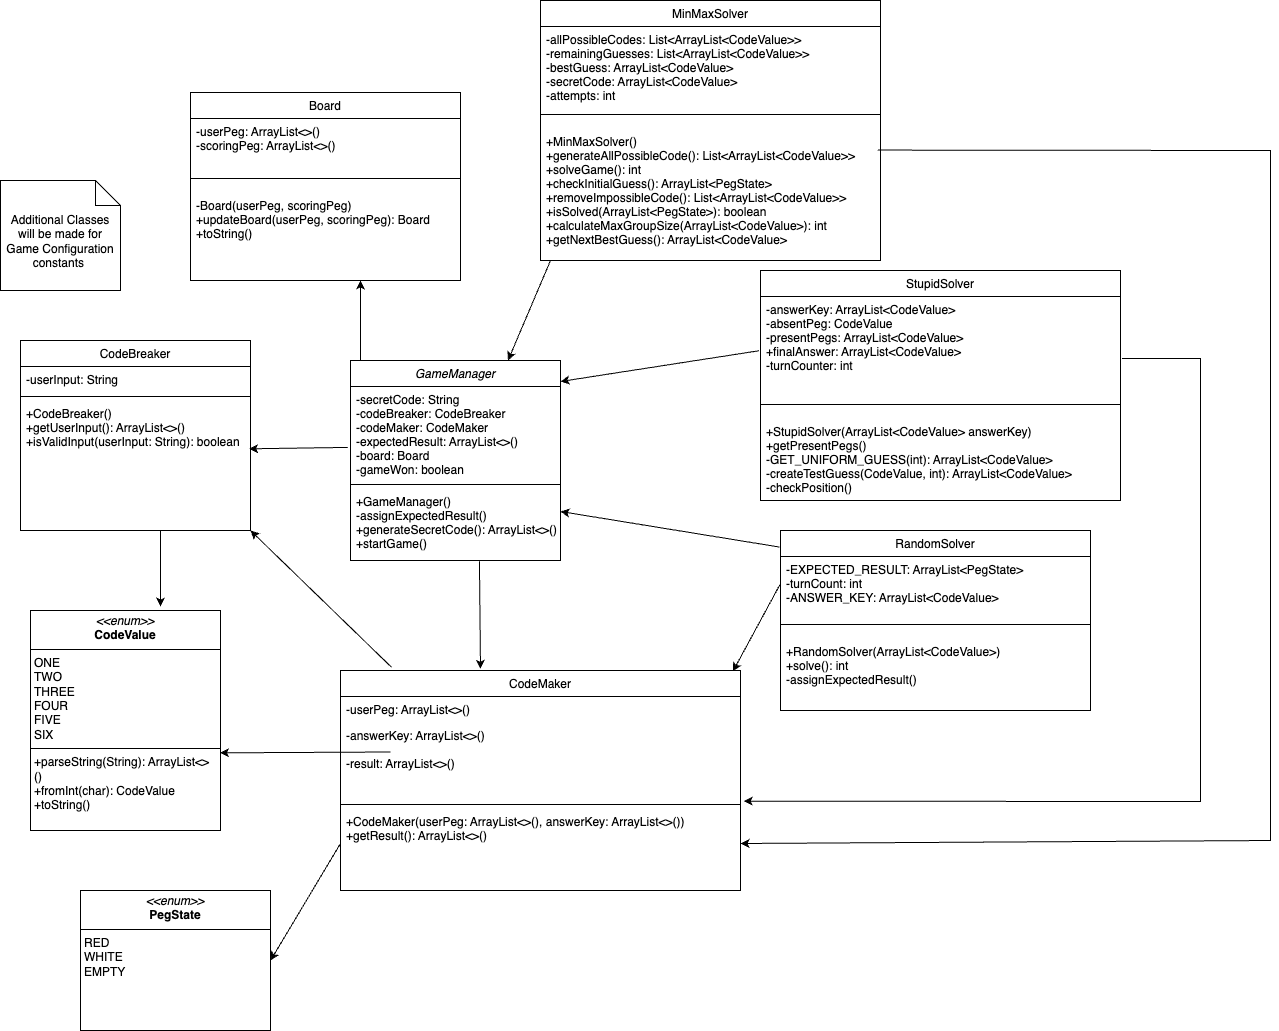

The diagram above was exported from draw.io. Its source (the exported page's mxGraphModel, read from the mxfile embedded in the PNG):
<mxGraphModel dx="1706" dy="2033" grid="1" gridSize="10" guides="1" tooltips="1" connect="1" arrows="1" fold="1" page="1" pageScale="1" pageWidth="827" pageHeight="1169" math="0" shadow="0">
  <root>
    <mxCell id="WIyWlLk6GJQsqaUBKTNV-0" />
    <mxCell id="WIyWlLk6GJQsqaUBKTNV-1" parent="WIyWlLk6GJQsqaUBKTNV-0" />
    <mxCell id="zkfFHV4jXpPFQw0GAbJ--0" value="GameManager" style="swimlane;fontStyle=2;align=center;verticalAlign=top;childLayout=stackLayout;horizontal=1;startSize=26;horizontalStack=0;resizeParent=1;resizeLast=0;collapsible=1;marginBottom=0;rounded=0;shadow=0;strokeWidth=1;" parent="WIyWlLk6GJQsqaUBKTNV-1" vertex="1">
      <mxGeometry x="470" y="80" width="210" height="200" as="geometry">
        <mxRectangle x="230" y="140" width="160" height="26" as="alternateBounds" />
      </mxGeometry>
    </mxCell>
    <mxCell id="zkfFHV4jXpPFQw0GAbJ--1" value="-secretCode: String&#10;-codeBreaker: CodeBreaker &#10;-codeMaker: CodeMaker&#10;-expectedResult: ArrayList&lt;&gt;()&#10;-board: Board&#10;-gameWon: boolean " style="text;align=left;verticalAlign=top;spacingLeft=4;spacingRight=4;overflow=hidden;rotatable=0;points=[[0,0.5],[1,0.5]];portConstraint=eastwest;" parent="zkfFHV4jXpPFQw0GAbJ--0" vertex="1">
      <mxGeometry y="26" width="210" height="94" as="geometry" />
    </mxCell>
    <mxCell id="zkfFHV4jXpPFQw0GAbJ--4" value="" style="line;html=1;strokeWidth=1;align=left;verticalAlign=middle;spacingTop=-1;spacingLeft=3;spacingRight=3;rotatable=0;labelPosition=right;points=[];portConstraint=eastwest;" parent="zkfFHV4jXpPFQw0GAbJ--0" vertex="1">
      <mxGeometry y="120" width="210" height="8" as="geometry" />
    </mxCell>
    <mxCell id="zkfFHV4jXpPFQw0GAbJ--5" value="+GameManager()&#10;-assignExpectedResult()&#10;+generateSecretCode(): ArrayList&lt;&gt;()&#10;+startGame()&#10;" style="text;align=left;verticalAlign=top;spacingLeft=4;spacingRight=4;overflow=hidden;rotatable=0;points=[[0,0.5],[1,0.5]];portConstraint=eastwest;" parent="zkfFHV4jXpPFQw0GAbJ--0" vertex="1">
      <mxGeometry y="128" width="210" height="70" as="geometry" />
    </mxCell>
    <mxCell id="zkfFHV4jXpPFQw0GAbJ--6" value="CodeMaker" style="swimlane;fontStyle=0;align=center;verticalAlign=top;childLayout=stackLayout;horizontal=1;startSize=26;horizontalStack=0;resizeParent=1;resizeLast=0;collapsible=1;marginBottom=0;rounded=0;shadow=0;strokeWidth=1;" parent="WIyWlLk6GJQsqaUBKTNV-1" vertex="1">
      <mxGeometry x="460" y="390" width="400" height="220" as="geometry">
        <mxRectangle x="130" y="380" width="160" height="26" as="alternateBounds" />
      </mxGeometry>
    </mxCell>
    <mxCell id="zkfFHV4jXpPFQw0GAbJ--7" value="-userPeg: ArrayList&lt;&gt;() " style="text;align=left;verticalAlign=top;spacingLeft=4;spacingRight=4;overflow=hidden;rotatable=0;points=[[0,0.5],[1,0.5]];portConstraint=eastwest;" parent="zkfFHV4jXpPFQw0GAbJ--6" vertex="1">
      <mxGeometry y="26" width="400" height="26" as="geometry" />
    </mxCell>
    <mxCell id="zkfFHV4jXpPFQw0GAbJ--8" value="-answerKey: ArrayList&lt;&gt;()&#10;&#10;-result: ArrayList&lt;&gt;()&#10;&#10;&#10;&#10;" style="text;align=left;verticalAlign=top;spacingLeft=4;spacingRight=4;overflow=hidden;rotatable=0;points=[[0,0.5],[1,0.5]];portConstraint=eastwest;rounded=0;shadow=0;html=0;" parent="zkfFHV4jXpPFQw0GAbJ--6" vertex="1">
      <mxGeometry y="52" width="400" height="78" as="geometry" />
    </mxCell>
    <mxCell id="zkfFHV4jXpPFQw0GAbJ--9" value="" style="line;html=1;strokeWidth=1;align=left;verticalAlign=middle;spacingTop=-1;spacingLeft=3;spacingRight=3;rotatable=0;labelPosition=right;points=[];portConstraint=eastwest;" parent="zkfFHV4jXpPFQw0GAbJ--6" vertex="1">
      <mxGeometry y="130" width="400" height="8" as="geometry" />
    </mxCell>
    <mxCell id="khQm02Zji7VSH35i60dv-9" value="+CodeMaker(userPeg: ArrayList&lt;&gt;(), answerKey: ArrayList&lt;&gt;())&#10;+getResult(): ArrayList&lt;&gt;()&#10;&#10;" style="text;align=left;verticalAlign=top;spacingLeft=4;spacingRight=4;overflow=hidden;rotatable=0;points=[[0,0.5],[1,0.5]];portConstraint=eastwest;rounded=0;shadow=0;html=0;" parent="zkfFHV4jXpPFQw0GAbJ--6" vertex="1">
      <mxGeometry y="138" width="400" height="70" as="geometry" />
    </mxCell>
    <mxCell id="zkfFHV4jXpPFQw0GAbJ--17" value="CodeBreaker" style="swimlane;fontStyle=0;align=center;verticalAlign=top;childLayout=stackLayout;horizontal=1;startSize=26;horizontalStack=0;resizeParent=1;resizeLast=0;collapsible=1;marginBottom=0;rounded=0;shadow=0;strokeWidth=1;" parent="WIyWlLk6GJQsqaUBKTNV-1" vertex="1">
      <mxGeometry x="140" y="60" width="230" height="190" as="geometry">
        <mxRectangle x="550" y="140" width="160" height="26" as="alternateBounds" />
      </mxGeometry>
    </mxCell>
    <mxCell id="zkfFHV4jXpPFQw0GAbJ--19" value="-userInput: String  " style="text;align=left;verticalAlign=top;spacingLeft=4;spacingRight=4;overflow=hidden;rotatable=0;points=[[0,0.5],[1,0.5]];portConstraint=eastwest;rounded=0;shadow=0;html=0;" parent="zkfFHV4jXpPFQw0GAbJ--17" vertex="1">
      <mxGeometry y="26" width="230" height="26" as="geometry" />
    </mxCell>
    <mxCell id="zkfFHV4jXpPFQw0GAbJ--23" value="" style="line;html=1;strokeWidth=1;align=left;verticalAlign=middle;spacingTop=-1;spacingLeft=3;spacingRight=3;rotatable=0;labelPosition=right;points=[];portConstraint=eastwest;" parent="zkfFHV4jXpPFQw0GAbJ--17" vertex="1">
      <mxGeometry y="52" width="230" height="8" as="geometry" />
    </mxCell>
    <mxCell id="zkfFHV4jXpPFQw0GAbJ--24" value="+CodeBreaker()&#10;+getUserInput(): ArrayList&lt;&gt;()&#10;+isValidInput(userInput: String): boolean &#10;&#10;" style="text;align=left;verticalAlign=top;spacingLeft=4;spacingRight=4;overflow=hidden;rotatable=0;points=[[0,0.5],[1,0.5]];portConstraint=eastwest;" parent="zkfFHV4jXpPFQw0GAbJ--17" vertex="1">
      <mxGeometry y="60" width="230" height="70" as="geometry" />
    </mxCell>
    <mxCell id="khQm02Zji7VSH35i60dv-0" value="Board" style="swimlane;fontStyle=0;align=center;verticalAlign=top;childLayout=stackLayout;horizontal=1;startSize=26;horizontalStack=0;resizeParent=1;resizeLast=0;collapsible=1;marginBottom=0;rounded=0;shadow=0;strokeWidth=1;" parent="WIyWlLk6GJQsqaUBKTNV-1" vertex="1">
      <mxGeometry x="310" y="-188" width="270" height="188" as="geometry">
        <mxRectangle x="130" y="380" width="160" height="26" as="alternateBounds" />
      </mxGeometry>
    </mxCell>
    <mxCell id="FMqhHnMPMfREMra57qky-13" value="-userPeg: ArrayList&lt;&gt;()&#10;-scoringPeg: ArrayList&lt;&gt;()&#10;" style="text;align=left;verticalAlign=top;spacingLeft=4;spacingRight=4;overflow=hidden;rotatable=0;points=[[0,0.5],[1,0.5]];portConstraint=eastwest;" parent="khQm02Zji7VSH35i60dv-0" vertex="1">
      <mxGeometry y="26" width="270" height="46" as="geometry" />
    </mxCell>
    <mxCell id="khQm02Zji7VSH35i60dv-3" value="" style="line;html=1;strokeWidth=1;align=left;verticalAlign=middle;spacingTop=-1;spacingLeft=3;spacingRight=3;rotatable=0;labelPosition=right;points=[];portConstraint=eastwest;" parent="khQm02Zji7VSH35i60dv-0" vertex="1">
      <mxGeometry y="72" width="270" height="28" as="geometry" />
    </mxCell>
    <mxCell id="khQm02Zji7VSH35i60dv-5" value="-Board(userPeg, scoringPeg)&#10;+updateBoard(userPeg, scoringPeg): Board&#10;+toString()" style="text;align=left;verticalAlign=top;spacingLeft=4;spacingRight=4;overflow=hidden;rotatable=0;points=[[0,0.5],[1,0.5]];portConstraint=eastwest;" parent="khQm02Zji7VSH35i60dv-0" vertex="1">
      <mxGeometry y="100" width="270" height="62" as="geometry" />
    </mxCell>
    <mxCell id="khQm02Zji7VSH35i60dv-6" value="&lt;p style=&quot;margin:0px;margin-top:4px;text-align:center;&quot;&gt;&lt;i&gt;&amp;lt;&amp;lt;enum&amp;gt;&amp;gt;&lt;/i&gt;&lt;br&gt;&lt;b&gt;PegState&lt;/b&gt;&lt;/p&gt;&lt;hr size=&quot;1&quot; style=&quot;border-style:solid;&quot;&gt;&lt;p style=&quot;margin:0px;margin-left:4px;&quot;&gt;RED&lt;br&gt;WHITE&lt;br&gt;EMPTY&amp;nbsp;&lt;/p&gt;&lt;p style=&quot;margin:0px;margin-left:4px;&quot;&gt;&lt;br&gt;&lt;/p&gt;" style="verticalAlign=top;align=left;overflow=fill;html=1;whiteSpace=wrap;" parent="WIyWlLk6GJQsqaUBKTNV-1" vertex="1">
      <mxGeometry x="200" y="610" width="190" height="140" as="geometry" />
    </mxCell>
    <mxCell id="khQm02Zji7VSH35i60dv-43" value="&lt;p style=&quot;margin:0px;margin-top:4px;text-align:center;&quot;&gt;&lt;i&gt;&amp;lt;&amp;lt;enum&amp;gt;&amp;gt;&lt;/i&gt;&lt;br&gt;&lt;b&gt;CodeValue&lt;/b&gt;&lt;/p&gt;&lt;hr size=&quot;1&quot; style=&quot;border-style:solid;&quot;&gt;&lt;p style=&quot;margin:0px;margin-left:4px;&quot;&gt;ONE&lt;br&gt;TWO&lt;br&gt;THREE&lt;br&gt;FOUR&lt;br&gt;FIVE&lt;br&gt;SIX&lt;/p&gt;&lt;hr size=&quot;1&quot; style=&quot;border-style:solid;&quot;&gt;&lt;p style=&quot;margin:0px;margin-left:4px;&quot;&gt;+parseString(String): ArrayList&amp;lt;&amp;gt;()&amp;nbsp;&lt;br&gt;+fromInt(char): CodeValue&lt;/p&gt;&lt;p style=&quot;margin:0px;margin-left:4px;&quot;&gt;+toString()&lt;/p&gt;" style="verticalAlign=top;align=left;overflow=fill;html=1;whiteSpace=wrap;" parent="WIyWlLk6GJQsqaUBKTNV-1" vertex="1">
      <mxGeometry x="150" y="330" width="190" height="220" as="geometry" />
    </mxCell>
    <mxCell id="FMqhHnMPMfREMra57qky-1" value="" style="endArrow=classic;html=1;rounded=0;entryX=0.35;entryY=-0.008;entryDx=0;entryDy=0;entryPerimeter=0;exitX=0.614;exitY=1.039;exitDx=0;exitDy=0;exitPerimeter=0;" parent="WIyWlLk6GJQsqaUBKTNV-1" target="zkfFHV4jXpPFQw0GAbJ--6" edge="1" source="zkfFHV4jXpPFQw0GAbJ--5">
      <mxGeometry width="50" height="50" relative="1" as="geometry">
        <mxPoint x="700" y="280" as="sourcePoint" />
        <mxPoint x="700" y="350" as="targetPoint" />
      </mxGeometry>
    </mxCell>
    <mxCell id="FMqhHnMPMfREMra57qky-6" value="" style="endArrow=classic;html=1;rounded=0;exitX=0.143;exitY=0;exitDx=0;exitDy=0;exitPerimeter=0;" parent="WIyWlLk6GJQsqaUBKTNV-1" edge="1">
      <mxGeometry width="50" height="50" relative="1" as="geometry">
        <mxPoint x="480.03" y="80" as="sourcePoint" />
        <mxPoint x="480" as="targetPoint" />
      </mxGeometry>
    </mxCell>
    <mxCell id="FMqhHnMPMfREMra57qky-7" value="" style="endArrow=classic;html=1;rounded=0;exitX=-0.013;exitY=0.648;exitDx=0;exitDy=0;exitPerimeter=0;entryX=0.994;entryY=0.69;entryDx=0;entryDy=0;entryPerimeter=0;" parent="WIyWlLk6GJQsqaUBKTNV-1" source="zkfFHV4jXpPFQw0GAbJ--1" target="zkfFHV4jXpPFQw0GAbJ--24" edge="1">
      <mxGeometry width="50" height="50" relative="1" as="geometry">
        <mxPoint x="414" y="396" as="sourcePoint" />
        <mxPoint x="440" y="360" as="targetPoint" />
      </mxGeometry>
    </mxCell>
    <mxCell id="FMqhHnMPMfREMra57qky-8" value="" style="endArrow=classic;html=1;rounded=0;exitX=0.128;exitY=-0.014;exitDx=0;exitDy=0;exitPerimeter=0;entryX=1;entryY=1;entryDx=0;entryDy=0;" parent="WIyWlLk6GJQsqaUBKTNV-1" edge="1" target="zkfFHV4jXpPFQw0GAbJ--17" source="zkfFHV4jXpPFQw0GAbJ--6">
      <mxGeometry width="50" height="50" relative="1" as="geometry">
        <mxPoint x="527" y="411" as="sourcePoint" />
        <mxPoint x="450" y="250" as="targetPoint" />
      </mxGeometry>
    </mxCell>
    <mxCell id="FMqhHnMPMfREMra57qky-9" value="" style="endArrow=classic;html=1;rounded=0;entryX=1;entryY=0.5;entryDx=0;entryDy=0;exitX=0;exitY=0.5;exitDx=0;exitDy=0;" parent="WIyWlLk6GJQsqaUBKTNV-1" source="khQm02Zji7VSH35i60dv-9" target="khQm02Zji7VSH35i60dv-6" edge="1">
      <mxGeometry width="50" height="50" relative="1" as="geometry">
        <mxPoint x="640" y="540" as="sourcePoint" />
        <mxPoint x="414" y="390" as="targetPoint" />
      </mxGeometry>
    </mxCell>
    <mxCell id="FMqhHnMPMfREMra57qky-11" value="" style="endArrow=classic;html=1;rounded=0;entryX=0.997;entryY=0.647;entryDx=0;entryDy=0;exitX=0;exitY=0.5;exitDx=0;exitDy=0;entryPerimeter=0;" parent="WIyWlLk6GJQsqaUBKTNV-1" target="khQm02Zji7VSH35i60dv-43" edge="1">
      <mxGeometry width="50" height="50" relative="1" as="geometry">
        <mxPoint x="510" y="471.5" as="sourcePoint" />
        <mxPoint x="390" y="568.5" as="targetPoint" />
      </mxGeometry>
    </mxCell>
    <mxCell id="FMqhHnMPMfREMra57qky-12" value="" style="endArrow=classic;html=1;rounded=0;" parent="WIyWlLk6GJQsqaUBKTNV-1" edge="1">
      <mxGeometry width="50" height="50" relative="1" as="geometry">
        <mxPoint x="280" y="250" as="sourcePoint" />
        <mxPoint x="280" y="326" as="targetPoint" />
      </mxGeometry>
    </mxCell>
    <mxCell id="FMqhHnMPMfREMra57qky-14" value="Additional Classes will be made for Game Configuration constants&amp;nbsp;" style="shape=note2;boundedLbl=1;whiteSpace=wrap;html=1;size=25;verticalAlign=top;align=center;" parent="WIyWlLk6GJQsqaUBKTNV-1" vertex="1">
      <mxGeometry x="120" y="-100" width="120" height="110" as="geometry" />
    </mxCell>
    <mxCell id="w1aVGG4RQfSeUKJRyX1D-0" value="StupidSolver" style="swimlane;fontStyle=0;align=center;verticalAlign=top;childLayout=stackLayout;horizontal=1;startSize=26;horizontalStack=0;resizeParent=1;resizeLast=0;collapsible=1;marginBottom=0;rounded=0;shadow=0;strokeWidth=1;" vertex="1" parent="WIyWlLk6GJQsqaUBKTNV-1">
      <mxGeometry x="880" y="-10" width="360" height="230" as="geometry">
        <mxRectangle x="130" y="380" width="160" height="26" as="alternateBounds" />
      </mxGeometry>
    </mxCell>
    <mxCell id="w1aVGG4RQfSeUKJRyX1D-1" value="-answerKey: ArrayList&lt;CodeValue&gt;&#10;-absentPeg: CodeValue&#10;-presentPegs: ArrayList&lt;CodeValue&gt;&#10;+finalAnswer: ArrayList&lt;CodeValue&gt;&#10;-turnCounter: int&#10;&#10;" style="text;align=left;verticalAlign=top;spacingLeft=4;spacingRight=4;overflow=hidden;rotatable=0;points=[[0,0.5],[1,0.5]];portConstraint=eastwest;" vertex="1" parent="w1aVGG4RQfSeUKJRyX1D-0">
      <mxGeometry y="26" width="360" height="94" as="geometry" />
    </mxCell>
    <mxCell id="w1aVGG4RQfSeUKJRyX1D-2" value="" style="line;html=1;strokeWidth=1;align=left;verticalAlign=middle;spacingTop=-1;spacingLeft=3;spacingRight=3;rotatable=0;labelPosition=right;points=[];portConstraint=eastwest;" vertex="1" parent="w1aVGG4RQfSeUKJRyX1D-0">
      <mxGeometry y="120" width="360" height="28" as="geometry" />
    </mxCell>
    <mxCell id="w1aVGG4RQfSeUKJRyX1D-3" value="+StupidSolver(ArrayList&lt;CodeValue&gt; answerKey)&#10;+getPresentPegs()&#10;-GET_UNIFORM_GUESS(int): ArrayList&lt;CodeValue&gt;&#10;-createTestGuess(CodeValue, int): ArrayList&lt;CodeValue&gt;&#10;-checkPosition()" style="text;align=left;verticalAlign=top;spacingLeft=4;spacingRight=4;overflow=hidden;rotatable=0;points=[[0,0.5],[1,0.5]];portConstraint=eastwest;" vertex="1" parent="w1aVGG4RQfSeUKJRyX1D-0">
      <mxGeometry y="148" width="360" height="82" as="geometry" />
    </mxCell>
    <mxCell id="w1aVGG4RQfSeUKJRyX1D-4" value="" style="endArrow=classic;html=1;rounded=0;entryX=0.75;entryY=0;entryDx=0;entryDy=0;" edge="1" parent="WIyWlLk6GJQsqaUBKTNV-1" target="zkfFHV4jXpPFQw0GAbJ--0">
      <mxGeometry width="50" height="50" relative="1" as="geometry">
        <mxPoint x="670" y="-20" as="sourcePoint" />
        <mxPoint x="680" y="120" as="targetPoint" />
      </mxGeometry>
    </mxCell>
    <mxCell id="w1aVGG4RQfSeUKJRyX1D-7" value="MinMaxSolver" style="swimlane;fontStyle=0;align=center;verticalAlign=top;childLayout=stackLayout;horizontal=1;startSize=26;horizontalStack=0;resizeParent=1;resizeLast=0;collapsible=1;marginBottom=0;rounded=0;shadow=0;strokeWidth=1;" vertex="1" parent="WIyWlLk6GJQsqaUBKTNV-1">
      <mxGeometry x="660" y="-280" width="340" height="260" as="geometry">
        <mxRectangle x="130" y="380" width="160" height="26" as="alternateBounds" />
      </mxGeometry>
    </mxCell>
    <mxCell id="w1aVGG4RQfSeUKJRyX1D-8" value="-allPossibleCodes: List&lt;ArrayList&lt;CodeValue&gt;&gt;&#10;-remainingGuesses: List&lt;ArrayList&lt;CodeValue&gt;&gt;&#10;-bestGuess: ArrayList&lt;CodeValue&gt;&#10;-secretCode: ArrayList&lt;CodeValue&gt;&#10;-attempts: int&#10;&#10;" style="text;align=left;verticalAlign=top;spacingLeft=4;spacingRight=4;overflow=hidden;rotatable=0;points=[[0,0.5],[1,0.5]];portConstraint=eastwest;" vertex="1" parent="w1aVGG4RQfSeUKJRyX1D-7">
      <mxGeometry y="26" width="340" height="74" as="geometry" />
    </mxCell>
    <mxCell id="w1aVGG4RQfSeUKJRyX1D-9" value="" style="line;html=1;strokeWidth=1;align=left;verticalAlign=middle;spacingTop=-1;spacingLeft=3;spacingRight=3;rotatable=0;labelPosition=right;points=[];portConstraint=eastwest;" vertex="1" parent="w1aVGG4RQfSeUKJRyX1D-7">
      <mxGeometry y="100" width="340" height="28" as="geometry" />
    </mxCell>
    <mxCell id="w1aVGG4RQfSeUKJRyX1D-11" value="+MinMaxSolver()&#10;+generateAllPossibleCode(): List&lt;ArrayList&lt;CodeValue&gt;&gt;&#10;+solveGame(): int&#10;+checkInitialGuess(): ArrayList&lt;PegState&gt;&#10;+removeImpossibleCode(): List&lt;ArrayList&lt;CodeValue&gt;&gt;&#10;+isSolved(ArrayList&lt;PegState&gt;): boolean&#10;+calculateMaxGroupSize(ArrayList&lt;CodeValue&gt;): int&#10;+getNextBestGuess(): ArrayList&lt;CodeValue&gt; &#10;" style="text;align=left;verticalAlign=top;spacingLeft=4;spacingRight=4;overflow=hidden;rotatable=0;points=[[0,0.5],[1,0.5]];portConstraint=eastwest;" vertex="1" parent="w1aVGG4RQfSeUKJRyX1D-7">
      <mxGeometry y="128" width="340" height="122" as="geometry" />
    </mxCell>
    <mxCell id="w1aVGG4RQfSeUKJRyX1D-5" value="" style="endArrow=classic;html=1;rounded=0;exitX=0.992;exitY=0.177;exitDx=0;exitDy=0;entryX=1;entryY=0.5;entryDx=0;entryDy=0;exitPerimeter=0;" edge="1" parent="WIyWlLk6GJQsqaUBKTNV-1" source="w1aVGG4RQfSeUKJRyX1D-11" target="khQm02Zji7VSH35i60dv-9">
      <mxGeometry width="50" height="50" relative="1" as="geometry">
        <mxPoint x="950" y="-130" as="sourcePoint" />
        <mxPoint x="703" y="450" as="targetPoint" />
        <Array as="points">
          <mxPoint x="1390" y="-130" />
          <mxPoint x="1390" y="560" />
        </Array>
      </mxGeometry>
    </mxCell>
    <mxCell id="w1aVGG4RQfSeUKJRyX1D-12" value="RandomSolver&#10;" style="swimlane;fontStyle=0;align=center;verticalAlign=top;childLayout=stackLayout;horizontal=1;startSize=26;horizontalStack=0;resizeParent=1;resizeLast=0;collapsible=1;marginBottom=0;rounded=0;shadow=0;strokeWidth=1;" vertex="1" parent="WIyWlLk6GJQsqaUBKTNV-1">
      <mxGeometry x="900" y="250" width="310" height="180" as="geometry">
        <mxRectangle x="130" y="380" width="160" height="26" as="alternateBounds" />
      </mxGeometry>
    </mxCell>
    <mxCell id="w1aVGG4RQfSeUKJRyX1D-13" value="-EXPECTED_RESULT: ArrayList&lt;PegState&gt;&#10;-turnCount: int&#10;-ANSWER_KEY: ArrayList&lt;CodeValue&gt;" style="text;align=left;verticalAlign=top;spacingLeft=4;spacingRight=4;overflow=hidden;rotatable=0;points=[[0,0.5],[1,0.5]];portConstraint=eastwest;" vertex="1" parent="w1aVGG4RQfSeUKJRyX1D-12">
      <mxGeometry y="26" width="310" height="54" as="geometry" />
    </mxCell>
    <mxCell id="w1aVGG4RQfSeUKJRyX1D-14" value="" style="line;html=1;strokeWidth=1;align=left;verticalAlign=middle;spacingTop=-1;spacingLeft=3;spacingRight=3;rotatable=0;labelPosition=right;points=[];portConstraint=eastwest;" vertex="1" parent="w1aVGG4RQfSeUKJRyX1D-12">
      <mxGeometry y="80" width="310" height="28" as="geometry" />
    </mxCell>
    <mxCell id="w1aVGG4RQfSeUKJRyX1D-15" value="+RandomSolver(ArrayList&lt;CodeValue&gt;)&#10;+solve(): int&#10;-assignExpectedResult()" style="text;align=left;verticalAlign=top;spacingLeft=4;spacingRight=4;overflow=hidden;rotatable=0;points=[[0,0.5],[1,0.5]];portConstraint=eastwest;" vertex="1" parent="w1aVGG4RQfSeUKJRyX1D-12">
      <mxGeometry y="108" width="310" height="62" as="geometry" />
    </mxCell>
    <mxCell id="w1aVGG4RQfSeUKJRyX1D-16" value="" style="endArrow=classic;html=1;rounded=0;exitX=-0.004;exitY=0.577;exitDx=0;exitDy=0;exitPerimeter=0;" edge="1" parent="WIyWlLk6GJQsqaUBKTNV-1" source="w1aVGG4RQfSeUKJRyX1D-1">
      <mxGeometry width="50" height="50" relative="1" as="geometry">
        <mxPoint x="810" y="80" as="sourcePoint" />
        <mxPoint x="680" y="101" as="targetPoint" />
      </mxGeometry>
    </mxCell>
    <mxCell id="w1aVGG4RQfSeUKJRyX1D-18" value="" style="endArrow=classic;html=1;rounded=0;exitX=1.004;exitY=0.66;exitDx=0;exitDy=0;exitPerimeter=0;entryX=1.008;entryY=1.009;entryDx=0;entryDy=0;entryPerimeter=0;" edge="1" parent="WIyWlLk6GJQsqaUBKTNV-1" source="w1aVGG4RQfSeUKJRyX1D-1" target="zkfFHV4jXpPFQw0GAbJ--8">
      <mxGeometry width="50" height="50" relative="1" as="geometry">
        <mxPoint x="1329" y="120" as="sourcePoint" />
        <mxPoint x="1290" y="490" as="targetPoint" />
        <Array as="points">
          <mxPoint x="1320" y="78" />
          <mxPoint x="1320" y="521" />
        </Array>
      </mxGeometry>
    </mxCell>
    <mxCell id="w1aVGG4RQfSeUKJRyX1D-19" value="" style="endArrow=classic;html=1;rounded=0;exitX=-0.003;exitY=0.092;exitDx=0;exitDy=0;exitPerimeter=0;" edge="1" parent="WIyWlLk6GJQsqaUBKTNV-1" source="w1aVGG4RQfSeUKJRyX1D-12">
      <mxGeometry width="50" height="50" relative="1" as="geometry">
        <mxPoint x="879" y="200" as="sourcePoint" />
        <mxPoint x="680" y="231" as="targetPoint" />
      </mxGeometry>
    </mxCell>
    <mxCell id="w1aVGG4RQfSeUKJRyX1D-20" value="" style="endArrow=classic;html=1;rounded=0;exitX=-0.002;exitY=0.522;exitDx=0;exitDy=0;exitPerimeter=0;entryX=0.981;entryY=0.004;entryDx=0;entryDy=0;entryPerimeter=0;" edge="1" parent="WIyWlLk6GJQsqaUBKTNV-1" source="w1aVGG4RQfSeUKJRyX1D-13" target="zkfFHV4jXpPFQw0GAbJ--6">
      <mxGeometry width="50" height="50" relative="1" as="geometry">
        <mxPoint x="979" y="416" as="sourcePoint" />
        <mxPoint x="760" y="387" as="targetPoint" />
      </mxGeometry>
    </mxCell>
  </root>
</mxGraphModel>